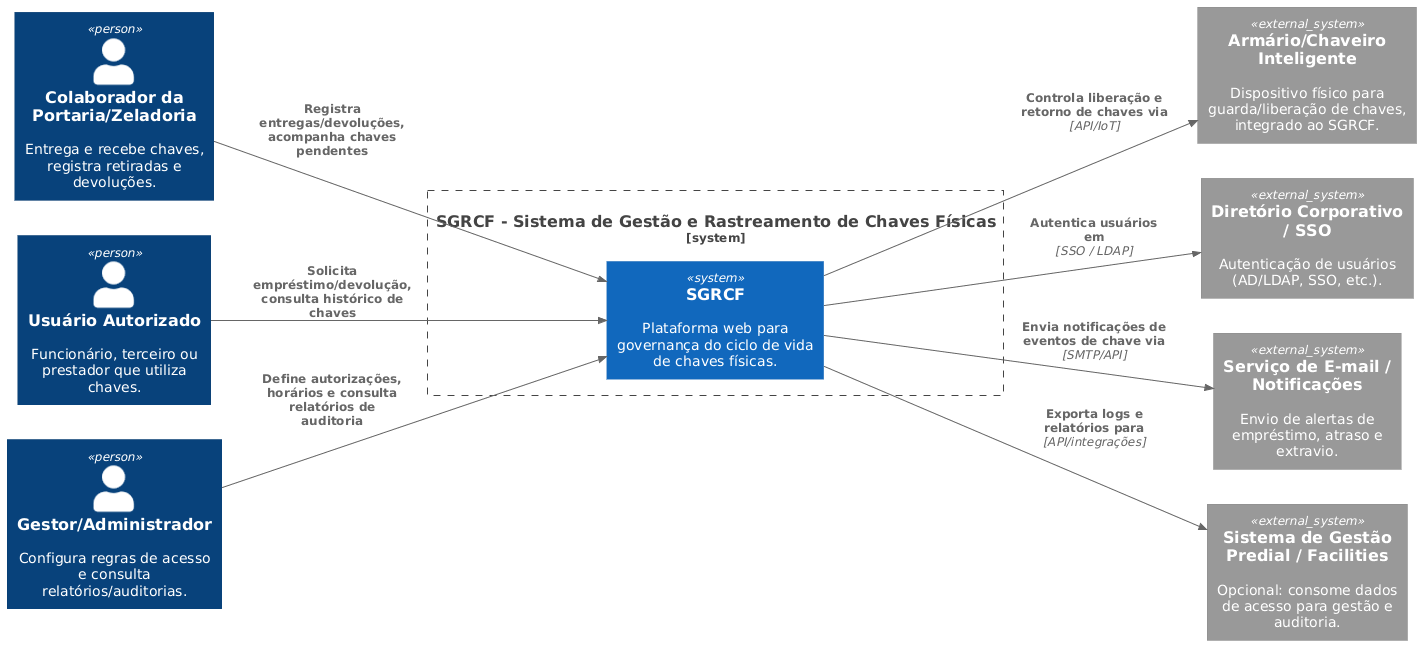

The diagram above was rendered by PlantUML. Its source (embedded in the PNG):
@startuml
!include https://raw.githubusercontent.com/plantuml-stdlib/C4-PlantUML/master/C4_Context.puml

LAYOUT_LEFT_RIGHT()

' Atores
Person(porteiro, "Colaborador da Portaria/Zeladoria", "Entrega e recebe chaves, registra retiradas e devoluções.")
Person(usuario, "Usuário Autorizado", "Funcionário, terceiro ou prestador que utiliza chaves.")
Person(gestor, "Gestor/Administrador", "Configura regras de acesso e consulta relatórios/auditorias.")

' Sistema principal
System_Boundary(sgrcf_boundary, "SGRCF - Sistema de Gestão e Rastreamento de Chaves Físicas") {
    System(sgrcf, "SGRCF", "Plataforma web para governança do ciclo de vida de chaves físicas.")
}

' Sistemas externos
System_Ext(armario, "Armário/Chaveiro Inteligente", "Dispositivo físico para guarda/liberação de chaves, integrado ao SGRCF.")
System_Ext(diretorio, "Diretório Corporativo / SSO", "Autenticação de usuários (AD/LDAP, SSO, etc.).")
System_Ext(email, "Serviço de E-mail / Notificações", "Envio de alertas de empréstimo, atraso e extravio.")
System_Ext(gestaoPredial, "Sistema de Gestão Predial / Facilities", "Opcional: consome dados de acesso para gestão e auditoria.")

' Relações atores -> sistema
Rel(usuario, sgrcf, "Solicita empréstimo/devolução, consulta histórico de chaves")
Rel(porteiro, sgrcf, "Registra entregas/devoluções, acompanha chaves pendentes")
Rel(gestor, sgrcf, "Define autorizações, horários e consulta relatórios de auditoria")

' Relações sistema -> externos
Rel(sgrcf, armario, "Controla liberação e retorno de chaves via", "API/IoT")
Rel(sgrcf, diretorio, "Autentica usuários em", "SSO / LDAP")
Rel(sgrcf, email, "Envia notificações de eventos de chave via", "SMTP/API")
Rel(sgrcf, gestaoPredial, "Exporta logs e relatórios para", "API/integrações")
@enduml